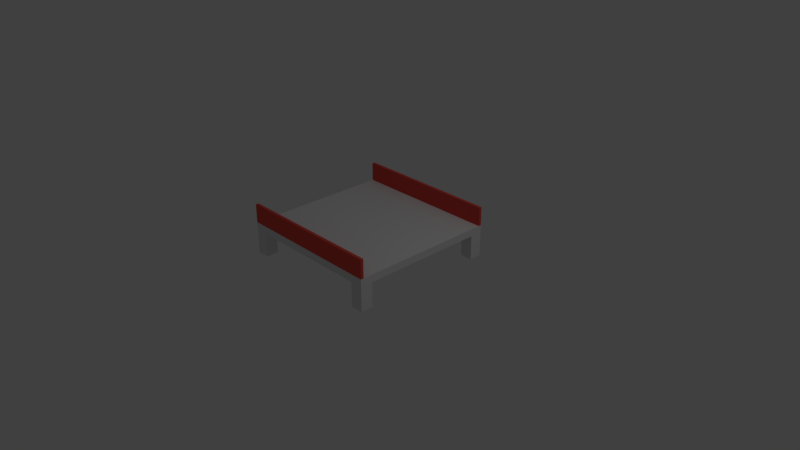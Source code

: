 # Source: ConcreteBridge.blend  (saved by Blender 2.79.0; exported with 4.5.12 LTS)
import bpy
from mathutils import Matrix  # noqa: F401  (used for matrix-valued properties, if any)

bpy.ops.wm.read_factory_settings(use_empty=True)
scene = bpy.context.scene
scene.name = 'Scene'

# ---- collections
col_collection_1 = bpy.data.collections.new('Collection 1'); scene.collection.children.link(col_collection_1)

# ---- materials (node trees are filled in below, after node groups)
mat_material_001 = bpy.data.materials.new('Material.001')
mat_material_001.alpha_threshold = 0.0
mat_material_001.use_transparent_shadow = False
mat_material_001.roughness = 0.5
mat_material_002 = bpy.data.materials.new('Material.002')
mat_material_002.alpha_threshold = 0.0
mat_material_002.use_transparent_shadow = False
mat_material_002.diffuse_color = (0.8, 0.08476, 0.06832, 1.0)
mat_material_002.roughness = 0.5
mat_material_002.specular_intensity = 0.1851

# ---- material node trees

# ---- world
world_world = bpy.data.worlds.new('World'); scene.world = world_world
world_world.color = (0.05088, 0.05088, 0.05088)
world_world.use_sun_shadow = False
world_world.sun_shadow_jitter_overblur = 0.0
world_world.cycles.sampling_method = 'MANUAL'

# ---- cameras
cam_camera = bpy.data.cameras.new('Camera')
cam_camera.clip_end = 100.0
cam_camera.lens = 35.0
cam_camera.sensor_width = 32.0
cam_camera.sensor_height = 18.0
cam_camera.ortho_scale = 7.314
cam_camera.dof.focus_distance = 0.0
cam_camera.dof.aperture_fstop = 128.0

# ---- lights
light_lamp = bpy.data.lights.new('Lamp', 'POINT')
light_lamp.transmission_factor = 0.0
light_lamp.cutoff_distance = 30.0
light_lamp.energy = 100.0
light_lamp.shadow_buffer_clip_start = 1.001
light_lamp.shadow_soft_size = 0.1
light_lamp.shadow_maximum_resolution = 0.006
light_lamp.use_absolute_resolution = True

# ---- meshes
me_plane_001 = bpy.data.meshes.new('Plane.001')
me_plane_001.from_pydata([(-1.0, -1.0, 0.0), (1.0, -1.0, 0.0), (-1.0, 1.0, 0.0), (1.0, 1.0, 0.0), (-1.0, 0.8333, 0.0), (-1.0, -0.8333, 0.0), (-0.8333, -1.0, 0.0), (0.8333, -1.0, 0.0), (1.0, -0.8333, 0.0), (1.0, 0.8333, 0.0), (0.8333, 1.0, 0.0), (-0.8333, 1.0, 0.0), (-0.8333, -0.8333, 0.0), (0.8333, -0.8333, 0.0), (-0.8333, 0.8333, 0.0), (0.8333, 0.8333, 0.0), (-1.0, -0.8333, -0.33), (-1.0, -1.0, -0.33), (0.8333, -1.0, -0.33), (1.0, -1.0, -0.33), (1.0, 0.8333, -0.33), (1.0, 1.0, -0.33), (-0.8333, 1.0, -0.33), (-1.0, 1.0, -0.33), (-1.0, 0.8333, -0.33), (-0.8333, -1.0, -0.33), (1.0, -0.8333, -0.33), (0.8333, 1.0, -0.33), (0.8333, -0.8333, -0.33), (-0.8333, -0.8333, -0.33), (0.8333, 0.8333, -0.33), (-0.8333, 0.8333, -0.33)], [], [(15, 10, 27, 30), (8, 1, 19, 26), (9, 15, 30, 20), (11, 14, 31, 22), (14, 4, 24, 31), (10, 3, 21, 27), (0, 5, 16, 17), (12, 6, 25, 29), (4, 2, 23, 24), (1, 7, 18, 19), (7, 13, 28, 18), (13, 8, 26, 28), (3, 9, 20, 21), (5, 12, 29, 16), (2, 11, 22, 23), (6, 0, 17, 25)])
me_plane_001.materials.append(mat_material_001)
me_plane_001.materials.append(mat_material_002)
me_plane_001.use_remesh_preserve_volume = False
me_plane_001.use_remesh_preserve_attributes = False
me_plane_001.use_mirror_vertex_groups = False
me_plane_001.update()
me_plane = bpy.data.meshes.new('Plane')
me_plane.from_pydata([(-1.0, -1.0, 0.0), (1.0, -1.0, 0.0), (-1.0, 1.0, 0.0), (1.0, 1.0, 0.0), (-1.0, 1.0, 0.1), (-1.0, -1.0, 0.1), (1.0, -1.0, 0.1), (1.0, 1.0, 0.1), (-1.0, -0.9592, 0.1), (-1.0, 0.9592, 0.1), (1.0, 0.9592, 0.1), (1.0, -0.9592, 0.1), (-1.0, -1.0, 0.3509), (1.0, -1.0, 0.3509), (1.0, 1.0, 0.3509), (-1.0, 1.0, 0.3509), (1.0, 0.9592, 0.3509), (-1.0, 0.9592, 0.3509), (1.0, -0.9592, 0.3509), (-1.0, -0.9592, 0.3509), (-1.0, 0.8333, 0.0), (-1.0, -0.8333, 0.0), (-0.8333, -1.0, 0.0), (0.8333, -1.0, 0.0), (1.0, -0.8333, 0.0), (1.0, 0.8333, 0.0), (0.8333, 1.0, 0.0), (-0.8333, 1.0, 0.0), (-0.8333, -0.8333, 0.0), (0.8333, -0.8333, 0.0), (-0.8333, 0.8333, 0.0), (0.8333, 0.8333, 0.0)], [], [(7, 4, 15, 14), (3, 26, 27, 2, 4, 7), (0, 22, 23, 1, 6, 5), (1, 24, 25, 3, 7, 11, 10, 6), (2, 20, 21, 0, 5, 9, 8, 4), (10, 7, 14, 16), (8, 9, 10, 11), (12, 13, 18, 19), (15, 17, 16, 14), (5, 6, 13, 12), (9, 10, 16, 17), (6, 11, 18, 13), (4, 9, 17, 15), (11, 8, 19, 18), (8, 5, 12, 19), (29, 31, 25, 24), (22, 28, 29, 23), (21, 20, 30, 28), (28, 30, 31, 29), (30, 27, 26, 31)])
me_plane.polygons.foreach_set('material_index', [1, 0, 0, 0, 0, 1, 0, 1, 1, 1, 1, 1, 1, 1, 1, 0, 0, 0, 0, 0])
me_plane.materials.append(mat_material_001)
me_plane.materials.append(mat_material_002)
me_plane.use_remesh_preserve_volume = False
me_plane.use_remesh_preserve_attributes = False
me_plane.use_mirror_vertex_groups = False
me_plane.update()

# ---- objects
ob_pillars = bpy.data.objects.new('Pillars', me_plane_001)
ob_bridge = bpy.data.objects.new('Bridge', me_plane)
ob_lamp = bpy.data.objects.new('Lamp', light_lamp)
ob_camera = bpy.data.objects.new('Camera', cam_camera)

# ---- transforms, parenting, visibility, modifiers, constraints
ob_pillars.location = (0.0, 0.0, 0.333)
ob_pillars.lineart.crease_threshold = 0.0
ob_bridge.location = (0.0, 0.0, 0.333)
ob_bridge.lineart.crease_threshold = 0.0
ob_lamp.location = (4.076, 1.005, 5.904)
ob_lamp.rotation_euler = (0.6503, 0.05522, 1.866)
ob_lamp.lock_rotations_4d = False
ob_lamp.empty_display_type = 'ARROWS'
ob_lamp.color = (0.0, 0.0, 0.0, 0.0)
ob_lamp.lineart.crease_threshold = 0.0
ob_camera.location = (7.481, -6.508, 5.344)
ob_camera.rotation_euler = (1.109, 0.0, 0.8149)
ob_camera.lock_rotations_4d = False
ob_camera.empty_display_type = 'ARROWS'
ob_camera.color = (0.0, 0.0, 0.0, 0.0)
ob_camera.display_type = 'WIRE'
ob_camera.lineart.crease_threshold = 0.0

# ---- collection membership
col_collection_1.objects.link(ob_pillars)
col_collection_1.objects.link(ob_bridge)
col_collection_1.objects.link(ob_lamp)
col_collection_1.objects.link(ob_camera)

# ---- scene / render settings (as saved in the file)
scene.camera = ob_camera
scene.frame_start = 1; scene.frame_end = 250; scene.frame_set(1)
scene.render.engine = 'BLENDER_EEVEE_NEXT'
scene.render.resolution_percentage = 50
scene.render.dither_intensity = 0.0
scene.cycles.use_denoising = False
scene.cycles.samples = 128
scene.cycles.sampling_pattern = 'TABULATED_SOBOL'
scene.cycles.use_adaptive_sampling = False
scene.cycles.use_light_tree = False
scene.cycles.blur_glossy = 0.0
scene.cycles.sample_clamp_indirect = 0.0
scene.view_settings.view_transform = 'Standard'
bpy.context.view_layer.update()
